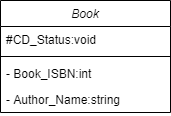

The diagram above was exported from draw.io. Its source (the exported page's mxGraphModel, read from the mxfile embedded in the PNG):
<mxGraphModel dx="423" dy="451" grid="1" gridSize="10" guides="1" tooltips="1" connect="1" arrows="1" fold="1" page="1" pageScale="1" pageWidth="827" pageHeight="1169" math="0" shadow="0">
  <root>
    <mxCell id="WIyWlLk6GJQsqaUBKTNV-0" />
    <mxCell id="WIyWlLk6GJQsqaUBKTNV-1" parent="WIyWlLk6GJQsqaUBKTNV-0" />
    <mxCell id="zkfFHV4jXpPFQw0GAbJ--0" value="Book" style="swimlane;fontStyle=2;align=center;verticalAlign=top;childLayout=stackLayout;horizontal=1;startSize=26;horizontalStack=0;resizeParent=1;resizeLast=0;collapsible=1;marginBottom=0;rounded=0;shadow=0;strokeWidth=1;" parent="WIyWlLk6GJQsqaUBKTNV-1" vertex="1">
      <mxGeometry x="220" y="120" width="170" height="112" as="geometry">
        <mxRectangle x="230" y="140" width="160" height="26" as="alternateBounds" />
      </mxGeometry>
    </mxCell>
    <mxCell id="zkfFHV4jXpPFQw0GAbJ--1" value="#CD_Status:void" style="text;align=left;verticalAlign=top;spacingLeft=4;spacingRight=4;overflow=hidden;rotatable=0;points=[[0,0.5],[1,0.5]];portConstraint=eastwest;" parent="zkfFHV4jXpPFQw0GAbJ--0" vertex="1">
      <mxGeometry y="26" width="170" height="26" as="geometry" />
    </mxCell>
    <mxCell id="-ZbvOoA-o2zmxKlCMh-g-28" value="" style="line;strokeWidth=1;fillColor=none;align=left;verticalAlign=middle;spacingTop=-1;spacingLeft=3;spacingRight=3;rotatable=0;labelPosition=right;points=[];portConstraint=eastwest;" parent="zkfFHV4jXpPFQw0GAbJ--0" vertex="1">
      <mxGeometry y="52" width="170" height="8" as="geometry" />
    </mxCell>
    <mxCell id="zkfFHV4jXpPFQw0GAbJ--2" value="- Book_ISBN:int" style="text;align=left;verticalAlign=top;spacingLeft=4;spacingRight=4;overflow=hidden;rotatable=0;points=[[0,0.5],[1,0.5]];portConstraint=eastwest;rounded=0;shadow=0;html=0;" parent="zkfFHV4jXpPFQw0GAbJ--0" vertex="1">
      <mxGeometry y="60" width="170" height="26" as="geometry" />
    </mxCell>
    <mxCell id="zkfFHV4jXpPFQw0GAbJ--3" value="- Author_Name:string" style="text;align=left;verticalAlign=top;spacingLeft=4;spacingRight=4;overflow=hidden;rotatable=0;points=[[0,0.5],[1,0.5]];portConstraint=eastwest;rounded=0;shadow=0;html=0;" parent="zkfFHV4jXpPFQw0GAbJ--0" vertex="1">
      <mxGeometry y="86" width="170" height="26" as="geometry" />
    </mxCell>
  </root>
</mxGraphModel>